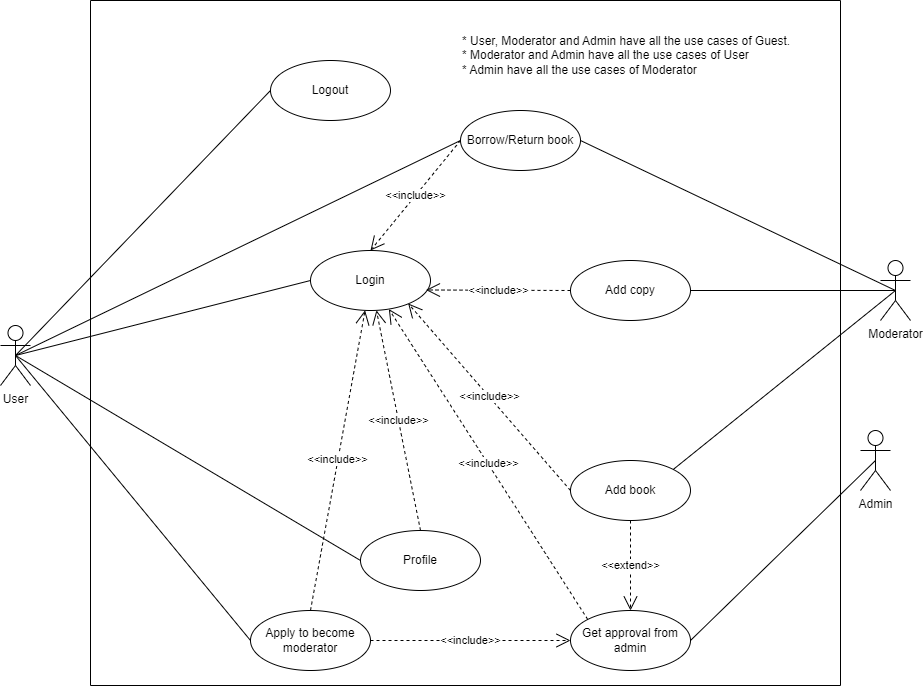

The diagram above was exported from draw.io. Its source (the exported page's mxGraphModel, read from the mxfile embedded in the PNG):
<mxGraphModel dx="1850" dy="1597" grid="1" gridSize="10" guides="1" tooltips="1" connect="1" arrows="1" fold="1" page="1" pageScale="1" pageWidth="850" pageHeight="1100" math="0" shadow="0">
  <root>
    <mxCell id="0" />
    <mxCell id="1" parent="0" />
    <mxCell id="hs6IYKk6wgTjDF3D_3x3-2" value="User" style="shape=umlActor;verticalLabelPosition=bottom;verticalAlign=top;html=1;outlineConnect=0;" parent="1" vertex="1">
      <mxGeometry x="-80" y="305" width="30" height="60" as="geometry" />
    </mxCell>
    <mxCell id="hs6IYKk6wgTjDF3D_3x3-3" value="Moderator" style="shape=umlActor;verticalLabelPosition=bottom;verticalAlign=top;html=1;outlineConnect=0;" parent="1" vertex="1">
      <mxGeometry x="800" y="240" width="30" height="60" as="geometry" />
    </mxCell>
    <mxCell id="hs6IYKk6wgTjDF3D_3x3-5" value="Login" style="ellipse;whiteSpace=wrap;html=1;" parent="1" vertex="1">
      <mxGeometry x="230" y="230" width="120" height="60" as="geometry" />
    </mxCell>
    <mxCell id="hs6IYKk6wgTjDF3D_3x3-6" value="" style="endArrow=none;html=1;rounded=0;exitX=0.5;exitY=0.5;exitDx=0;exitDy=0;exitPerimeter=0;entryX=0;entryY=0.5;entryDx=0;entryDy=0;" parent="1" source="hs6IYKk6wgTjDF3D_3x3-2" target="hs6IYKk6wgTjDF3D_3x3-5" edge="1">
      <mxGeometry width="50" height="50" relative="1" as="geometry">
        <mxPoint x="550" y="260" as="sourcePoint" />
        <mxPoint x="600" y="210" as="targetPoint" />
      </mxGeometry>
    </mxCell>
    <mxCell id="hs6IYKk6wgTjDF3D_3x3-8" value="Borrow/Return book" style="ellipse;whiteSpace=wrap;html=1;" parent="1" vertex="1">
      <mxGeometry x="380" y="90" width="120" height="60" as="geometry" />
    </mxCell>
    <mxCell id="hs6IYKk6wgTjDF3D_3x3-10" value="" style="endArrow=none;html=1;rounded=0;exitX=0.5;exitY=0.5;exitDx=0;exitDy=0;exitPerimeter=0;entryX=0;entryY=0.5;entryDx=0;entryDy=0;" parent="1" source="hs6IYKk6wgTjDF3D_3x3-2" target="hs6IYKk6wgTjDF3D_3x3-8" edge="1">
      <mxGeometry width="50" height="50" relative="1" as="geometry">
        <mxPoint x="75" y="230" as="sourcePoint" />
        <mxPoint x="200" y="170" as="targetPoint" />
      </mxGeometry>
    </mxCell>
    <mxCell id="hs6IYKk6wgTjDF3D_3x3-11" value="" style="endArrow=none;html=1;rounded=0;exitX=1;exitY=0.5;exitDx=0;exitDy=0;entryX=0.5;entryY=0.5;entryDx=0;entryDy=0;entryPerimeter=0;" parent="1" source="hs6IYKk6wgTjDF3D_3x3-8" target="hs6IYKk6wgTjDF3D_3x3-3" edge="1">
      <mxGeometry width="50" height="50" relative="1" as="geometry">
        <mxPoint x="85" y="240" as="sourcePoint" />
        <mxPoint x="210" y="180" as="targetPoint" />
      </mxGeometry>
    </mxCell>
    <mxCell id="hs6IYKk6wgTjDF3D_3x3-13" value="&amp;lt;&amp;lt;include&amp;gt;&amp;gt;" style="endArrow=open;endSize=12;dashed=1;html=1;rounded=0;entryX=0.5;entryY=0;entryDx=0;entryDy=0;exitX=0;exitY=0.5;exitDx=0;exitDy=0;" parent="1" source="hs6IYKk6wgTjDF3D_3x3-8" target="hs6IYKk6wgTjDF3D_3x3-5" edge="1">
      <mxGeometry width="160" relative="1" as="geometry">
        <mxPoint x="550" y="180" as="sourcePoint" />
        <mxPoint x="590" y="140" as="targetPoint" />
      </mxGeometry>
    </mxCell>
    <mxCell id="hs6IYKk6wgTjDF3D_3x3-16" value="Add copy" style="ellipse;whiteSpace=wrap;html=1;" parent="1" vertex="1">
      <mxGeometry x="490" y="240" width="120" height="60" as="geometry" />
    </mxCell>
    <mxCell id="hs6IYKk6wgTjDF3D_3x3-17" value="" style="endArrow=none;html=1;rounded=0;entryX=1;entryY=0.5;entryDx=0;entryDy=0;exitX=0.5;exitY=0.5;exitDx=0;exitDy=0;exitPerimeter=0;" parent="1" source="hs6IYKk6wgTjDF3D_3x3-3" target="hs6IYKk6wgTjDF3D_3x3-16" edge="1">
      <mxGeometry width="50" height="50" relative="1" as="geometry">
        <mxPoint x="75" y="230" as="sourcePoint" />
        <mxPoint x="200" y="345" as="targetPoint" />
      </mxGeometry>
    </mxCell>
    <mxCell id="hs6IYKk6wgTjDF3D_3x3-19" value="Add book" style="ellipse;whiteSpace=wrap;html=1;" parent="1" vertex="1">
      <mxGeometry x="490" y="440" width="120" height="60" as="geometry" />
    </mxCell>
    <mxCell id="hs6IYKk6wgTjDF3D_3x3-20" value="Admin" style="shape=umlActor;verticalLabelPosition=bottom;verticalAlign=top;html=1;outlineConnect=0;" parent="1" vertex="1">
      <mxGeometry x="780" y="410" width="30" height="60" as="geometry" />
    </mxCell>
    <mxCell id="hs6IYKk6wgTjDF3D_3x3-22" value="" style="endArrow=none;html=1;rounded=0;entryX=1;entryY=0;entryDx=0;entryDy=0;exitX=0.5;exitY=0.5;exitDx=0;exitDy=0;exitPerimeter=0;" parent="1" source="hs6IYKk6wgTjDF3D_3x3-3" target="hs6IYKk6wgTjDF3D_3x3-19" edge="1">
      <mxGeometry width="50" height="50" relative="1" as="geometry">
        <mxPoint x="805" y="450" as="sourcePoint" />
        <mxPoint x="610" y="430" as="targetPoint" />
      </mxGeometry>
    </mxCell>
    <mxCell id="hs6IYKk6wgTjDF3D_3x3-23" value="Get approval from admin" style="ellipse;whiteSpace=wrap;html=1;" parent="1" vertex="1">
      <mxGeometry x="490" y="590" width="120" height="60" as="geometry" />
    </mxCell>
    <mxCell id="hs6IYKk6wgTjDF3D_3x3-24" value="&amp;lt;&amp;lt;extend&amp;gt;&amp;gt;" style="endArrow=open;endSize=12;dashed=1;html=1;rounded=0;exitX=0.5;exitY=1;exitDx=0;exitDy=0;entryX=0.5;entryY=0;entryDx=0;entryDy=0;" parent="1" source="hs6IYKk6wgTjDF3D_3x3-19" target="hs6IYKk6wgTjDF3D_3x3-23" edge="1">
      <mxGeometry width="160" relative="1" as="geometry">
        <mxPoint x="260" y="315" as="sourcePoint" />
        <mxPoint x="260" y="200" as="targetPoint" />
      </mxGeometry>
    </mxCell>
    <mxCell id="hs6IYKk6wgTjDF3D_3x3-26" value="Apply to become moderator" style="ellipse;whiteSpace=wrap;html=1;" parent="1" vertex="1">
      <mxGeometry x="170" y="590" width="120" height="60" as="geometry" />
    </mxCell>
    <mxCell id="hs6IYKk6wgTjDF3D_3x3-27" value="" style="endArrow=none;html=1;rounded=0;exitX=0.5;exitY=0.5;exitDx=0;exitDy=0;exitPerimeter=0;entryX=0;entryY=0.5;entryDx=0;entryDy=0;" parent="1" source="hs6IYKk6wgTjDF3D_3x3-2" target="hs6IYKk6wgTjDF3D_3x3-26" edge="1">
      <mxGeometry width="50" height="50" relative="1" as="geometry">
        <mxPoint x="75" y="230" as="sourcePoint" />
        <mxPoint x="200" y="345" as="targetPoint" />
      </mxGeometry>
    </mxCell>
    <mxCell id="hs6IYKk6wgTjDF3D_3x3-28" value="&amp;lt;&amp;lt;include&amp;gt;&amp;gt;" style="endArrow=open;endSize=12;dashed=1;html=1;rounded=0;entryX=0;entryY=0.5;entryDx=0;entryDy=0;exitX=1;exitY=0.5;exitDx=0;exitDy=0;" parent="1" source="hs6IYKk6wgTjDF3D_3x3-26" target="hs6IYKk6wgTjDF3D_3x3-23" edge="1">
      <mxGeometry x="0.0026" width="160" relative="1" as="geometry">
        <mxPoint x="260" y="315" as="sourcePoint" />
        <mxPoint x="260" y="200" as="targetPoint" />
        <mxPoint as="offset" />
      </mxGeometry>
    </mxCell>
    <mxCell id="hs6IYKk6wgTjDF3D_3x3-31" value="Profile" style="ellipse;whiteSpace=wrap;html=1;" parent="1" vertex="1">
      <mxGeometry x="280" y="510" width="120" height="60" as="geometry" />
    </mxCell>
    <mxCell id="hs6IYKk6wgTjDF3D_3x3-32" value="" style="endArrow=none;html=1;rounded=0;exitX=0.5;exitY=0.5;exitDx=0;exitDy=0;exitPerimeter=0;entryX=0;entryY=0.5;entryDx=0;entryDy=0;" parent="1" source="hs6IYKk6wgTjDF3D_3x3-2" target="hs6IYKk6wgTjDF3D_3x3-31" edge="1">
      <mxGeometry width="50" height="50" relative="1" as="geometry">
        <mxPoint x="75" y="230" as="sourcePoint" />
        <mxPoint x="190" y="630" as="targetPoint" />
      </mxGeometry>
    </mxCell>
    <mxCell id="hs6IYKk6wgTjDF3D_3x3-33" value="&amp;lt;&amp;lt;include&amp;gt;&amp;gt;" style="endArrow=open;endSize=12;dashed=1;html=1;rounded=0;exitX=0;exitY=0.5;exitDx=0;exitDy=0;entryX=0.814;entryY=0.883;entryDx=0;entryDy=0;entryPerimeter=0;" parent="1" source="hs6IYKk6wgTjDF3D_3x3-19" target="hs6IYKk6wgTjDF3D_3x3-5" edge="1">
      <mxGeometry x="0.0026" width="160" relative="1" as="geometry">
        <mxPoint x="310" y="630" as="sourcePoint" />
        <mxPoint x="280" y="181" as="targetPoint" />
        <mxPoint as="offset" />
      </mxGeometry>
    </mxCell>
    <mxCell id="hs6IYKk6wgTjDF3D_3x3-34" value="&amp;lt;&amp;lt;include&amp;gt;&amp;gt;" style="endArrow=open;endSize=12;dashed=1;html=1;rounded=0;exitX=0.5;exitY=0;exitDx=0;exitDy=0;" parent="1" source="hs6IYKk6wgTjDF3D_3x3-31" target="hs6IYKk6wgTjDF3D_3x3-5" edge="1">
      <mxGeometry x="0.0026" width="160" relative="1" as="geometry">
        <mxPoint x="500" y="480" as="sourcePoint" />
        <mxPoint x="303" y="191" as="targetPoint" />
        <mxPoint as="offset" />
      </mxGeometry>
    </mxCell>
    <mxCell id="hs6IYKk6wgTjDF3D_3x3-35" value="&amp;lt;&amp;lt;include&amp;gt;&amp;gt;" style="endArrow=open;endSize=12;dashed=1;html=1;rounded=0;exitX=0;exitY=0;exitDx=0;exitDy=0;" parent="1" source="hs6IYKk6wgTjDF3D_3x3-23" target="hs6IYKk6wgTjDF3D_3x3-5" edge="1">
      <mxGeometry x="0.0026" width="160" relative="1" as="geometry">
        <mxPoint x="510" y="490" as="sourcePoint" />
        <mxPoint x="313" y="201" as="targetPoint" />
        <mxPoint as="offset" />
      </mxGeometry>
    </mxCell>
    <mxCell id="hs6IYKk6wgTjDF3D_3x3-36" style="edgeStyle=orthogonalEdgeStyle;rounded=0;orthogonalLoop=1;jettySize=auto;html=1;exitX=0.5;exitY=1;exitDx=0;exitDy=0;" parent="1" edge="1">
      <mxGeometry relative="1" as="geometry">
        <mxPoint x="180" y="300" as="sourcePoint" />
        <mxPoint x="180" y="300" as="targetPoint" />
      </mxGeometry>
    </mxCell>
    <mxCell id="hs6IYKk6wgTjDF3D_3x3-37" value="&amp;lt;&amp;lt;include&amp;gt;&amp;gt;" style="endArrow=open;endSize=12;dashed=1;html=1;rounded=0;exitX=0.5;exitY=0;exitDx=0;exitDy=0;" parent="1" source="hs6IYKk6wgTjDF3D_3x3-26" target="hs6IYKk6wgTjDF3D_3x3-5" edge="1">
      <mxGeometry x="0.0026" width="160" relative="1" as="geometry">
        <mxPoint x="380" y="520" as="sourcePoint" />
        <mxPoint x="280" y="292" as="targetPoint" />
        <mxPoint as="offset" />
      </mxGeometry>
    </mxCell>
    <mxCell id="hs6IYKk6wgTjDF3D_3x3-38" value="&amp;lt;&amp;lt;include&amp;gt;&amp;gt;" style="endArrow=open;endSize=12;dashed=1;html=1;rounded=0;exitX=0;exitY=0.5;exitDx=0;exitDy=0;entryX=0.962;entryY=0.658;entryDx=0;entryDy=0;entryPerimeter=0;" parent="1" source="hs6IYKk6wgTjDF3D_3x3-16" target="hs6IYKk6wgTjDF3D_3x3-5" edge="1">
      <mxGeometry x="0.0026" width="160" relative="1" as="geometry">
        <mxPoint x="490" y="260" as="sourcePoint" />
        <mxPoint x="350" y="260" as="targetPoint" />
        <mxPoint as="offset" />
      </mxGeometry>
    </mxCell>
    <mxCell id="hs6IYKk6wgTjDF3D_3x3-39" value="Logout" style="ellipse;whiteSpace=wrap;html=1;" parent="1" vertex="1">
      <mxGeometry x="190" y="40" width="120" height="60" as="geometry" />
    </mxCell>
    <mxCell id="hs6IYKk6wgTjDF3D_3x3-42" value="" style="endArrow=none;html=1;rounded=0;exitX=0.5;exitY=0.5;exitDx=0;exitDy=0;exitPerimeter=0;entryX=0;entryY=0.5;entryDx=0;entryDy=0;" parent="1" source="hs6IYKk6wgTjDF3D_3x3-2" target="hs6IYKk6wgTjDF3D_3x3-39" edge="1">
      <mxGeometry width="50" height="50" relative="1" as="geometry">
        <mxPoint x="75" y="230" as="sourcePoint" />
        <mxPoint x="200" y="170" as="targetPoint" />
      </mxGeometry>
    </mxCell>
    <mxCell id="ATLg3e1uK384I2_Ayh6Q-50" value="" style="endArrow=none;html=1;rounded=0;exitX=0.5;exitY=0.5;exitDx=0;exitDy=0;exitPerimeter=0;entryX=1;entryY=0.5;entryDx=0;entryDy=0;" edge="1" parent="1" source="hs6IYKk6wgTjDF3D_3x3-20" target="hs6IYKk6wgTjDF3D_3x3-23">
      <mxGeometry width="50" height="50" relative="1" as="geometry">
        <mxPoint x="795" y="440" as="sourcePoint" />
        <mxPoint x="610" y="620" as="targetPoint" />
      </mxGeometry>
    </mxCell>
    <mxCell id="ATLg3e1uK384I2_Ayh6Q-49" value="" style="swimlane;startSize=0;" vertex="1" parent="1">
      <mxGeometry x="10" y="-20" width="750" height="685" as="geometry" />
    </mxCell>
    <mxCell id="hs6IYKk6wgTjDF3D_3x3-4" value="* User, Moderator and Admin have all the use cases of Guest.&lt;div&gt;* Moderator and Admin have all the use cases of User&lt;/div&gt;&lt;div&gt;* Admin have all the use cases of Moderator&lt;/div&gt;" style="text;html=1;align=left;verticalAlign=middle;whiteSpace=wrap;rounded=0;" parent="ATLg3e1uK384I2_Ayh6Q-49" vertex="1">
      <mxGeometry x="370" y="40" width="360" height="30" as="geometry" />
    </mxCell>
  </root>
</mxGraphModel>